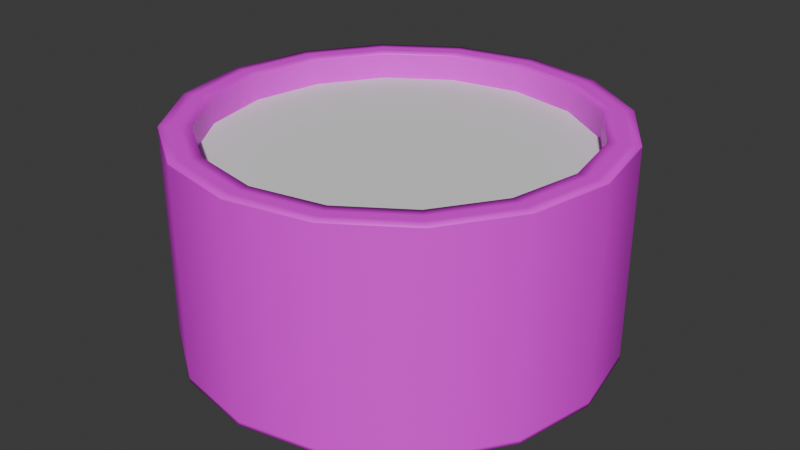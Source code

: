 # Source: well1.blend  (saved by Blender 4.1.24; exported with 4.5.12 LTS)
import bpy
from mathutils import Matrix  # noqa: F401  (used for matrix-valued properties, if any)

bpy.ops.wm.read_factory_settings(use_empty=True)
scene = bpy.context.scene
scene.name = 'Scene'

# ---- collections
col_collection = bpy.data.collections.new('Collection'); scene.collection.children.link(col_collection)

# ---- images (referenced by path relative to the original .blend; pixels are not part of the script)
import os
ASSET_DIR = os.environ.get("B2B_ASSET_DIR", "")  # directory of the original .blend (textures are referenced by path, not embedded)
HERE = os.path.dirname(os.path.abspath(__file__))  # packed textures are extracted next to this script under _unpacked/

def load_image(name, relpath, width, height, colorspace="sRGB"):
    """Load a texture the original file referenced (path relative to the .blend, or extracted next to this script)."""
    p = next((c for c in (os.path.join(HERE, relpath), os.path.join(ASSET_DIR, relpath)) if relpath and os.path.exists(c)), "")
    if p:
        img = bpy.data.images.load(p, check_existing=True)
        img.name = name
    else:  # same state as the original file: an image datablock whose file is absent (Cycles renders it pink)
        img = bpy.data.images.new(name, width, height)
        img.source = "FILE"
        img.filepath = "//" + (relpath or name)
    img.colorspace_settings.name = colorspace
    return img
img_mountain_rock_seamless_texture_2048x2048_png = load_image('Mountain rock seamless texture 2048x2048.png', 'textures/Mountain rock seamless texture 2048x2048.png', 1024, 1024, 'sRGB')

# ---- materials (node trees are filled in below, after node groups)
mat_material_001 = bpy.data.materials.new('Material.001')
mat_material_001.use_transparent_shadow = False

# ---- material node trees
mat_material_001.use_nodes = True; mat_material_001.node_tree.nodes.clear()
_N = mat_material_001.node_tree.nodes; _L = mat_material_001.node_tree.links
n0 = _N.new('ShaderNodeBsdfPrincipled'); n0.name = 'Principled BSDF'; n0.location = (10, 300)
n1 = _N.new('ShaderNodeOutputMaterial'); n1.name = 'Material Output'; n1.location = (300, 300)
n2 = _N.new('ShaderNodeTexImage'); n2.name = 'Image Texture'; n2.location = (-280, 280)
n2.image = img_mountain_rock_seamless_texture_2048x2048_png
_L.new(n0.outputs[0], n1.inputs[0])
_L.new(n2.outputs[0], n0.inputs[0])
n1.is_active_output = True

# ---- world
world_world = bpy.data.worlds.new('World'); scene.world = world_world
world_world.use_nodes = True; world_world.node_tree.nodes.clear()
_N = world_world.node_tree.nodes; _L = world_world.node_tree.links
n0 = _N.new('ShaderNodeOutputWorld'); n0.name = 'World Output'; n0.location = (300, 300)
n1 = _N.new('ShaderNodeBackground'); n1.name = 'Background'; n1.location = (10, 300)
n1.inputs[0].default_value = (0.05088, 0.05088, 0.05088, 1.0)
_L.new(n1.outputs[0], n0.inputs[0])
n0.is_active_output = True
world_world.color = (0.05088, 0.05088, 0.05088)
world_world.use_sun_shadow = False
world_world.sun_shadow_jitter_overblur = 0.0

# ---- meshes
me_cylinder = bpy.data.meshes.new('Cylinder')
me_cylinder.from_pydata([(0.0, 2.0, 0.0), (0.0, 1.727, 2.0), (0.7654, 1.848, 0.0), (0.661, 1.596, 2.0), (1.414, 1.414, 0.0), (1.221, 1.221, 2.0), (1.848, 0.7654, 0.0), (1.596, 0.661, 2.0), (2.0, 0.0, 0.0), (1.727, 0.0, 2.0), (1.848, -0.7654, 0.0), (1.596, -0.661, 2.0), (1.414, -1.414, 0.0), (1.221, -1.221, 2.0), (0.7654, -1.848, 0.0), (0.661, -1.596, 2.0), (0.0, -2.0, 0.0), (0.0, -1.727, 2.0), (-0.7654, -1.848, 0.0), (-0.661, -1.596, 2.0), (-1.414, -1.414, 0.0), (-1.221, -1.221, 2.0), (-1.848, -0.7654, 0.0), (-1.596, -0.661, 2.0), (-2.0, 0.0, 0.0), (-1.727, 0.0, 2.0), (-1.848, 0.7654, 0.0), (-1.596, 0.661, 2.0), (-1.414, 1.414, 0.0), (-1.221, 1.221, 2.0), (-0.7654, 1.848, 0.0), (-0.661, 1.596, 2.0), (0.7654, 1.848, 2.0), (0.0, 2.0, 2.0), (1.414, 1.414, 2.0), (1.848, 0.7654, 2.0), (2.0, 0.0, 2.0), (1.848, -0.7654, 2.0), (1.414, -1.414, 2.0), (0.7654, -1.848, 2.0), (0.0, -2.0, 2.0), (-0.7654, -1.848, 2.0), (-1.414, -1.414, 2.0), (-1.848, -0.7654, 2.0), (-2.0, 0.0, 2.0), (-1.848, 0.7654, 2.0), (-1.414, 1.414, 2.0), (-0.7654, 1.848, 2.0), (0.6639, 1.603, 0.8349), (-1.321e-09, 1.735, 0.8349), (1.227, 1.227, 0.8349), (1.603, 0.6639, 0.8349), (1.735, -3.773e-10, 0.8349), (1.603, -0.6639, 0.8349), (1.227, -1.227, 0.8349), (0.6639, -1.603, 0.8349), (-1.321e-09, -1.735, 0.8349), (-0.6639, -1.603, 0.8349), (-1.227, -1.227, 0.8349), (-1.603, -0.6639, 0.8349), (-1.735, -3.773e-10, 0.8349), (-1.603, 0.6639, 0.8349), (-1.227, 1.227, 0.8349), (-0.6639, 1.603, 0.8349), (-0.661, -1.596, 1.984), (-1.221, -1.221, 1.984), (1.221, 1.221, 1.984), (1.596, 0.661, 1.984), (-1.596, -0.661, 1.984), (1.727, 0.0, 1.984), (-1.727, 0.0, 1.984), (1.596, -0.661, 1.984), (-1.596, 0.661, 1.984), (1.221, -1.221, 1.984), (-1.221, 1.221, 1.984), (0.661, -1.596, 1.984), (-0.661, 1.596, 1.984), (0.0, -1.727, 1.984), (0.0, 1.727, 1.984), (0.661, 1.596, 1.984), (0.0, 1.909, 2.0), (0.0, 1.818, 2.0), (0.6958, 1.68, 2.0), (0.7306, 1.764, 2.0), (1.286, 1.286, 2.0), (1.35, 1.35, 2.0), (1.68, 0.6958, 2.0), (1.764, 0.7306, 2.0), (1.818, 0.0, 2.0), (1.909, 0.0, 2.0), (1.68, -0.6958, 2.0), (1.764, -0.7306, 2.0), (1.286, -1.286, 2.0), (1.35, -1.35, 2.0), (0.6958, -1.68, 2.0), (0.7306, -1.764, 2.0), (0.0, -1.818, 2.0), (0.0, -1.909, 2.0), (-0.6958, -1.68, 2.0), (-0.7306, -1.764, 2.0), (-1.286, -1.286, 2.0), (-1.35, -1.35, 2.0), (-1.68, -0.6958, 2.0), (-1.764, -0.7306, 2.0), (-1.818, 0.0, 2.0), (-1.909, 0.0, 2.0), (-1.68, 0.6958, 2.0), (-1.764, 0.7306, 2.0), (-1.286, 1.286, 2.0), (-1.35, 1.35, 2.0), (-0.6958, 1.68, 2.0), (-0.7306, 1.764, 2.0), (0.0, 2.0, 1.992), (0.7654, 1.848, 1.992), (1.414, 1.414, 1.992), (1.848, 0.7654, 1.992), (2.0, 0.0, 1.992), (1.848, -0.7654, 1.992), (1.414, -1.414, 1.992), (0.7654, -1.848, 1.992), (0.0, -2.0, 1.992), (-0.7654, -1.848, 1.992), (-1.414, -1.414, 1.992), (-1.848, -0.7654, 1.992), (-2.0, 0.0, 1.992), (-1.848, 0.7654, 1.992), (-1.414, 1.414, 1.992), (-0.7654, 1.848, 1.992), (0.7654, 1.848, 0.03486), (1.414, 1.414, 0.03486), (1.848, 0.7654, 0.03486), (2.0, 0.0, 0.03486), (1.848, -0.7654, 0.03486), (1.414, -1.414, 0.03486), (0.7654, -1.848, 0.03486), (0.0, -2.0, 0.03486), (-0.7654, -1.848, 0.03486), (-1.414, -1.414, 0.03486), (-1.848, -0.7654, 0.03486), (-2.0, 0.0, 0.03486), (-1.848, 0.7654, 0.03486), (-1.414, 1.414, 0.03486), (-0.7654, 1.848, 0.03486), (0.0, 2.0, 0.03486), (0.661, 1.596, 0.06271), (0.0, 1.727, 0.06271), (1.221, 1.221, 0.06271), (1.596, 0.661, 0.06271), (1.727, 0.0, 0.06271), (1.596, -0.661, 0.06271), (1.221, -1.221, 0.06271), (0.661, -1.596, 0.06271), (0.0, -1.727, 0.06271), (-0.661, -1.596, 0.06271), (-1.221, -1.221, 0.06271), (-1.596, -0.661, 0.06271), (-1.727, 0.0, 0.06271), (-1.596, 0.661, 0.06271), (-1.221, 1.221, 0.06271), (-0.661, 1.596, 0.06271)], [], [(112, 33, 32, 113), (113, 32, 34, 114), (114, 34, 35, 115), (115, 35, 36, 116), (116, 36, 37, 117), (117, 37, 38, 118), (118, 38, 39, 119), (119, 39, 40, 120), (120, 40, 41, 121), (121, 41, 42, 122), (122, 42, 43, 123), (123, 43, 44, 124), (124, 44, 45, 125), (125, 45, 46, 126), (65, 64, 153, 154), (126, 46, 47, 127), (127, 47, 33, 112), (0, 2, 4, 6, 8, 10, 12, 14, 16, 18, 20, 22, 24, 26, 28, 30), (80, 83, 32, 33), (83, 85, 34, 32), (85, 87, 35, 34), (87, 89, 36, 35), (89, 91, 37, 36), (91, 93, 38, 37), (93, 95, 39, 38), (95, 97, 40, 39), (97, 99, 41, 40), (99, 101, 42, 41), (101, 103, 43, 42), (103, 105, 44, 43), (105, 107, 45, 44), (107, 109, 46, 45), (109, 111, 47, 46), (111, 80, 33, 47), (67, 66, 146, 147), (68, 65, 154, 155), (69, 67, 147, 148), (70, 68, 155, 156), (71, 69, 148, 149), (72, 70, 156, 157), (73, 71, 149, 150), (74, 72, 157, 158), (75, 73, 150, 151), (76, 74, 158, 159), (77, 75, 151, 152), (79, 78, 145, 144), (78, 76, 159, 145), (64, 77, 152, 153), (66, 79, 144, 146), (5, 3, 79, 66), (19, 17, 77, 64), (1, 31, 76, 78), (3, 1, 78, 79), (17, 15, 75, 77), (31, 29, 74, 76), (15, 13, 73, 75), (29, 27, 72, 74), (13, 11, 71, 73), (27, 25, 70, 72), (11, 9, 69, 71), (25, 23, 68, 70), (9, 7, 67, 69), (23, 21, 65, 68), (7, 5, 66, 67), (21, 19, 64, 65), (31, 1, 81, 110), (110, 81, 80, 111), (29, 31, 110, 108), (108, 110, 111, 109), (27, 29, 108, 106), (106, 108, 109, 107), (25, 27, 106, 104), (104, 106, 107, 105), (23, 25, 104, 102), (102, 104, 105, 103), (21, 23, 102, 100), (100, 102, 103, 101), (19, 21, 100, 98), (98, 100, 101, 99), (17, 19, 98, 96), (96, 98, 99, 97), (15, 17, 96, 94), (94, 96, 97, 95), (13, 15, 94, 92), (92, 94, 95, 93), (11, 13, 92, 90), (90, 92, 93, 91), (9, 11, 90, 88), (88, 90, 91, 89), (7, 9, 88, 86), (86, 88, 89, 87), (5, 7, 86, 84), (84, 86, 87, 85), (3, 5, 84, 82), (82, 84, 85, 83), (1, 3, 82, 81), (81, 82, 83, 80), (142, 127, 112, 143), (141, 126, 127, 142), (140, 125, 126, 141), (139, 124, 125, 140), (138, 123, 124, 139), (137, 122, 123, 138), (136, 121, 122, 137), (135, 120, 121, 136), (134, 119, 120, 135), (133, 118, 119, 134), (132, 117, 118, 133), (131, 116, 117, 132), (130, 115, 116, 131), (129, 114, 115, 130), (128, 113, 114, 129), (143, 112, 113, 128), (0, 143, 128, 2), (2, 128, 129, 4), (4, 129, 130, 6), (6, 130, 131, 8), (8, 131, 132, 10), (10, 132, 133, 12), (12, 133, 134, 14), (14, 134, 135, 16), (16, 135, 136, 18), (18, 136, 137, 20), (20, 137, 138, 22), (22, 138, 139, 24), (24, 139, 140, 26), (26, 140, 141, 28), (28, 141, 142, 30), (30, 142, 143, 0), (49, 48, 144, 145), (48, 50, 146, 144), (50, 51, 147, 146), (51, 52, 148, 147), (52, 53, 149, 148), (53, 54, 150, 149), (54, 55, 151, 150), (55, 56, 152, 151), (56, 57, 153, 152), (57, 58, 154, 153), (58, 59, 155, 154), (59, 60, 156, 155), (60, 61, 157, 156), (61, 62, 158, 157), (62, 63, 159, 158), (63, 49, 145, 159)])
me_cylinder.polygons.foreach_set('use_smooth', [True] * 145)
_uv = me_cylinder.uv_layers.new(name='UVMap')
_uv.uv.foreach_set('vector', [0.2614, -0.4166, 0.2583, -0.4166, 0.2582, -0.6982, 0.2612, -0.6982, 0.2612, -0.6982, 0.2582, -0.6982, 0.2582, -1.003, 0.2612, -1.003, 0.2612, -1.003, 0.2582, -1.003, 0.2583, -1.284, 0.2614, -1.284, 0.2614, -1.284, 0.2583, -1.284, 0.2587, -1.5, 0.2618, -1.5, 0.2614, 0.6668, 0.2583, 0.6668, 0.2582, 0.3852, 0.2612, 0.3852, 0.2612, 0.3852, 0.2582, 0.3852, 0.2582, 0.08046, 0.2612, 0.08046, 0.2612, 0.08046, 0.2582, 0.08046, 0.2583, -0.2011, 0.2614, -0.2011, 0.2614, -0.2011, 0.2583, -0.2011, 0.2587, -0.4166, 0.2618, -0.4166, 1.043, -0.4166, 1.04, -0.4166, 1.04, -0.6982, 1.043, -0.6982, 1.043, -0.6982, 1.04, -0.6982, 1.04, -1.003, 1.043, -1.003, 1.043, -1.003, 1.04, -1.003, 1.04, -1.284, 1.043, -1.284, 1.043, -1.284, 1.04, -1.284, 1.04, -1.5, 1.043, -1.5, 1.043, 0.6668, 1.04, 0.6668, 1.04, 0.3852, 1.043, 0.3852, 1.043, 0.3852, 1.04, 0.3852, 1.04, 0.08046, 1.043, 0.08046, -1.267, 2.071, -1.267, 1.807, -0.5169, 1.807, -0.5169, 2.071, 1.043, 0.08046, 1.04, 0.08046, 1.04, -0.2011, 1.043, -0.2011, 1.043, -0.2011, 1.04, -0.2011, 1.04, -0.4166, 1.043, -0.4166, 0.2582, -0.5815, 0.1415, -0.3, -0.07398, -0.08448, -0.3555, 0.03215, -0.6603, 0.03215, -0.9419, -0.08448, -1.157, -0.3, -1.274, -0.5815, -1.274, -0.8863, -1.157, -1.168, -0.9419, -1.383, -0.6603, -1.5, -0.3555, -1.5, -0.07398, -1.383, 0.1415, -1.168, 0.2582, -0.8863, -1.239, 0.9437, -1.128, 1.212, -1.157, 1.232, -1.274, 0.9506, -1.128, 1.212, -0.9222, 1.418, -0.9419, 1.448, -1.157, 1.232, -0.9222, 1.418, -0.6534, 1.529, -0.6603, 1.564, -0.9419, 1.448, -0.6534, 1.529, -0.3625, 1.529, -0.3555, 1.564, -0.6603, 1.564, -0.3625, 1.529, -0.0937, 1.418, -0.07398, 1.448, -0.3555, 1.564, -0.0937, 1.418, 0.112, 1.212, 0.1415, 1.232, -0.07398, 1.448, 0.112, 1.212, 0.2233, 0.9437, 0.2582, 0.9506, 0.1415, 1.232, 0.2233, 0.9437, 0.2233, 0.6528, 0.2582, 0.6458, 0.2582, 0.9506, 0.2233, 0.6528, 0.112, 0.384, 0.1415, 0.3643, 0.2582, 0.6458, 0.112, 0.384, -0.0937, 0.1783, -0.07398, 0.1488, 0.1415, 0.3643, -0.0937, 0.1783, -0.3625, 0.06697, -0.3555, 0.03215, -0.07398, 0.1488, -0.3625, 0.06697, -0.6534, 0.06697, -0.6603, 0.03215, -0.3555, 0.03215, -0.6534, 0.06697, -0.9222, 0.1783, -0.9419, 0.1488, -0.6603, 0.03215, -0.9222, 0.1783, -1.128, 0.384, -1.157, 0.3643, -0.9419, 0.1488, -1.128, 0.384, -1.239, 0.6528, -1.274, 0.6458, -1.157, 0.3643, -1.239, 0.6528, -1.239, 0.9437, -1.274, 0.9506, -1.274, 0.6458, -0.5105, 2.314, -0.5103, 2.071, 0.2401, 2.071, 0.24, 2.314, -1.268, 2.314, -1.267, 2.071, -0.5169, 2.071, -0.5171, 2.314, -0.5108, 2.5, -0.5105, 2.314, 0.24, 2.314, 0.2397, 2.5, -1.268, 2.5, -1.268, 2.314, -0.5171, 2.314, -0.5174, 2.5, 0.2468, 1.807, 0.2466, 1.564, 0.997, 1.564, 0.9972, 1.807, 1.004, 1.807, 1.004, 1.564, 1.754, 1.564, 1.754, 1.807, 0.2468, 2.071, 0.2468, 1.807, 0.9972, 1.807, 0.9972, 2.071, 1.004, 2.071, 1.004, 1.807, 1.754, 1.807, 1.754, 2.071, 0.2466, 2.314, 0.2468, 2.071, 0.9972, 2.071, 0.997, 2.314, 1.004, 2.314, 1.004, 2.071, 1.754, 2.071, 1.754, 2.314, 0.2463, 2.5, 0.2466, 2.314, 0.997, 2.314, 0.9967, 2.5, -0.5103, 1.807, -0.5105, 1.564, 0.24, 1.564, 0.2401, 1.807, 1.003, 2.5, 1.004, 2.314, 1.754, 2.314, 1.754, 2.5, -1.267, 1.807, -1.268, 1.564, -0.5171, 1.564, -0.5169, 1.807, -0.5103, 2.071, -0.5103, 1.807, 0.2401, 1.807, 0.2401, 2.071, -0.5165, 2.071, -0.5165, 1.807, -0.5103, 1.807, -0.5103, 2.071, -1.274, 1.807, -1.274, 1.564, -1.268, 1.564, -1.267, 1.807, 0.9972, 2.5, 0.9975, 2.314, 1.004, 2.314, 1.003, 2.5, -0.5165, 1.807, -0.5166, 1.564, -0.5105, 1.564, -0.5103, 1.807, 0.2401, 2.5, 0.2404, 2.314, 0.2466, 2.314, 0.2463, 2.5, 0.9975, 2.314, 0.9977, 2.071, 1.004, 2.071, 1.004, 2.314, 0.2404, 2.314, 0.2406, 2.071, 0.2468, 2.071, 0.2466, 2.314, 0.9977, 2.071, 0.9977, 1.807, 1.004, 1.807, 1.004, 2.071, 0.2406, 2.071, 0.2406, 1.807, 0.2468, 1.807, 0.2468, 2.071, 0.9977, 1.807, 0.9975, 1.564, 1.004, 1.564, 1.004, 1.807, 0.2406, 1.807, 0.2404, 1.564, 0.2466, 1.564, 0.2468, 1.807, -1.274, 2.5, -1.274, 2.314, -1.268, 2.314, -1.268, 2.5, -0.5169, 2.5, -0.5166, 2.314, -0.5105, 2.314, -0.5108, 2.5, -1.274, 2.314, -1.274, 2.071, -1.267, 2.071, -1.268, 2.314, -0.5166, 2.314, -0.5165, 2.071, -0.5103, 2.071, -0.5105, 2.314, -1.274, 2.071, -1.274, 1.807, -1.267, 1.807, -1.267, 2.071, -1.17, 0.6666, -1.17, 0.9298, -1.204, 0.9368, -1.204, 0.6597, -1.204, 0.6597, -1.204, 0.9368, -1.239, 0.9437, -1.239, 0.6528, -1.069, 0.4234, -1.17, 0.6666, -1.204, 0.6597, -1.098, 0.4037, -1.098, 0.4037, -1.204, 0.6597, -1.239, 0.6528, -1.128, 0.384, -0.8827, 0.2373, -1.069, 0.4234, -1.098, 0.4037, -0.9024, 0.2078, -0.9024, 0.2078, -1.098, 0.4037, -1.128, 0.384, -0.9222, 0.1783, -0.6395, 0.1366, -0.8827, 0.2373, -0.9024, 0.2078, -0.6465, 0.1018, -0.6465, 0.1018, -0.9024, 0.2078, -0.9222, 0.1783, -0.6534, 0.06697, -0.3763, 0.1366, -0.6395, 0.1366, -0.6465, 0.1018, -0.3694, 0.1018, -0.3694, 0.1018, -0.6465, 0.1018, -0.6534, 0.06697, -0.3625, 0.06697, -0.1331, 0.2373, -0.3763, 0.1366, -0.3694, 0.1018, -0.1134, 0.2078, -0.1134, 0.2078, -0.3694, 0.1018, -0.3625, 0.06697, -0.0937, 0.1783, 0.05298, 0.4234, -0.1331, 0.2373, -0.1134, 0.2078, 0.0825, 0.4037, 0.0825, 0.4037, -0.1134, 0.2078, -0.0937, 0.1783, 0.112, 0.384, 0.1537, 0.6666, 0.05298, 0.4234, 0.0825, 0.4037, 0.1885, 0.6597, 0.1885, 0.6597, 0.0825, 0.4037, 0.112, 0.384, 0.2233, 0.6528, 0.1537, 0.9298, 0.1537, 0.6666, 0.1885, 0.6597, 0.1885, 0.9368, 0.1885, 0.9368, 0.1885, 0.6597, 0.2233, 0.6528, 0.2233, 0.9437, 0.05298, 1.173, 0.1537, 0.9298, 0.1885, 0.9368, 0.0825, 1.193, 0.0825, 1.193, 0.1885, 0.9368, 0.2233, 0.9437, 0.112, 1.212, -0.1331, 1.359, 0.05298, 1.173, 0.0825, 1.193, -0.1134, 1.389, -0.1134, 1.389, 0.0825, 1.193, 0.112, 1.212, -0.0937, 1.418, -0.3763, 1.46, -0.1331, 1.359, -0.1134, 1.389, -0.3694, 1.495, -0.3694, 1.495, -0.1134, 1.389, -0.0937, 1.418, -0.3625, 1.529, -0.6395, 1.46, -0.3763, 1.46, -0.3694, 1.495, -0.6465, 1.495, -0.6465, 1.495, -0.3694, 1.495, -0.3625, 1.529, -0.6534, 1.529, -0.8827, 1.359, -0.6395, 1.46, -0.6465, 1.495, -0.9024, 1.389, -0.9024, 1.389, -0.6465, 1.495, -0.6534, 1.529, -0.9222, 1.418, -1.069, 1.173, -0.8827, 1.359, -0.9024, 1.389, -1.098, 1.193, -1.098, 1.193, -0.9024, 1.389, -0.9222, 1.418, -1.128, 1.212, -1.17, 0.9298, -1.069, 1.173, -1.098, 1.193, -1.204, 0.9368, -1.204, 0.9368, -1.098, 1.193, -1.128, 1.212, -1.239, 0.9437, 1.807, -0.2011, 1.043, -0.2011, 1.043, -0.4166, 1.808, -0.4166, 1.807, 0.08046, 1.043, 0.08046, 1.043, -0.2011, 1.807, -0.2011, 1.807, 0.3852, 1.043, 0.3852, 1.043, 0.08046, 1.807, 0.08046, 1.807, 0.6668, 1.043, 0.6668, 1.043, 0.3852, 1.807, 0.3852, 1.807, -1.284, 1.043, -1.284, 1.043, -1.5, 1.808, -1.5, 1.807, -1.003, 1.043, -1.003, 1.043, -1.284, 1.807, -1.284, 1.807, -0.6982, 1.043, -0.6982, 1.043, -1.003, 1.807, -1.003, 1.807, -0.4166, 1.043, -0.4166, 1.043, -0.6982, 1.807, -0.6982, 1.026, -0.2011, 0.2614, -0.2011, 0.2618, -0.4166, 1.026, -0.4166, 1.026, 0.08046, 0.2612, 0.08046, 0.2614, -0.2011, 1.026, -0.2011, 1.026, 0.3852, 0.2612, 0.3852, 0.2612, 0.08046, 1.026, 0.08046, 1.026, 0.6668, 0.2614, 0.6668, 0.2612, 0.3852, 1.026, 0.3852, 1.026, -1.284, 0.2614, -1.284, 0.2618, -1.5, 1.026, -1.5, 1.026, -1.003, 0.2612, -1.003, 0.2614, -1.284, 1.026, -1.284, 1.026, -0.6982, 0.2612, -0.6982, 0.2612, -1.003, 1.026, -1.003, 1.026, -0.4166, 0.2614, -0.4166, 0.2612, -0.6982, 1.026, -0.6982, 1.039, -0.4166, 1.026, -0.4166, 1.026, -0.6982, 1.039, -0.6982, 1.039, -0.6982, 1.026, -0.6982, 1.026, -1.003, 1.039, -1.003, 1.039, -1.003, 1.026, -1.003, 1.026, -1.284, 1.039, -1.284, 1.039, -1.284, 1.026, -1.284, 1.026, -1.5, 1.04, -1.5, 1.039, 0.6668, 1.026, 0.6668, 1.026, 0.3852, 1.039, 0.3852, 1.039, 0.3852, 1.026, 0.3852, 1.026, 0.08046, 1.039, 0.08046, 1.039, 0.08046, 1.026, 0.08046, 1.026, -0.2011, 1.039, -0.2011, 1.039, -0.2011, 1.026, -0.2011, 1.026, -0.4166, 1.04, -0.4166, 1.821, -0.4166, 1.807, -0.4166, 1.807, -0.6982, 1.821, -0.6982, 1.821, -0.6982, 1.807, -0.6982, 1.807, -1.003, 1.821, -1.003, 1.821, -1.003, 1.807, -1.003, 1.807, -1.284, 1.821, -1.284, 1.821, -1.284, 1.807, -1.284, 1.808, -1.5, 1.821, -1.5, 1.821, 0.6668, 1.807, 0.6668, 1.807, 0.3852, 1.821, 0.3852, 1.821, 0.3852, 1.807, 0.3852, 1.807, 0.08046, 1.821, 0.08046, 1.821, 0.08046, 1.807, 0.08046, 1.807, -0.2011, 1.821, -0.2011, 1.821, -0.2011, 1.807, -0.2011, 1.808, -0.4166, 1.821, -0.4166, 2.123, -1.5, 2.123, -1.256, 1.822, -1.255, 1.821, -1.498, 2.123, -1.256, 2.123, -0.9914, 1.822, -0.9919, 1.822, -1.255, 2.123, -0.9914, 2.123, -0.7472, 1.822, -0.7487, 1.822, -0.9919, 2.123, -0.7472, 2.123, -0.5603, 1.821, -0.5626, 1.822, -0.7487, 2.123, -0.5603, 2.123, -0.3161, 1.822, -0.3154, 1.821, -0.5586, 2.123, -0.3161, 2.123, -0.05173, 1.822, -0.05219, 1.822, -0.3154, 2.123, -0.05173, 2.123, 0.1925, 1.822, 0.191, 1.822, -0.05219, 2.123, 0.1925, 2.123, 0.3794, 1.821, 0.3771, 1.822, 0.191, 2.123, 0.3794, 2.123, 0.6236, 1.822, 0.6243, 1.821, 0.3811, 2.123, 0.6236, 2.123, 0.888, 1.822, 0.8875, 1.822, 0.6243, 2.123, 0.888, 2.123, 1.132, 1.822, 1.131, 1.822, 0.8875, 2.123, 1.132, 2.123, 1.319, 1.821, 1.317, 1.822, 1.131, 2.123, 1.319, 2.123, 1.563, 1.822, 1.564, 1.821, 1.321, 2.123, 1.563, 2.123, 1.828, 1.822, 1.827, 1.822, 1.564, 2.123, 1.828, 2.123, 2.072, 1.822, 2.07, 1.822, 1.827, 2.123, 2.072, 2.123, 2.259, 1.821, 2.257, 1.822, 2.07])
me_cylinder.materials.append(mat_material_001)
me_cylinder.update()
me_cylinder_002 = bpy.data.meshes.new('Cylinder.002')
me_cylinder_002.from_pydata([(0.6639, 1.603, 0.8349), (-1.321e-09, 1.735, 0.8349), (1.227, 1.227, 0.8349), (1.603, 0.6639, 0.8349), (1.735, -3.773e-10, 0.8349), (1.603, -0.6639, 0.8349), (1.227, -1.227, 0.8349), (0.6639, -1.603, 0.8349), (-1.321e-09, -1.735, 0.8349), (-0.6639, -1.603, 0.8349), (-1.227, -1.227, 0.8349), (-1.603, -0.6639, 0.8349), (-1.735, -3.773e-10, 0.8349), (-1.603, 0.6639, 0.8349), (-1.227, 1.227, 0.8349), (-0.6639, 1.603, 0.8349), (0.6639, 1.603, 1.145), (-1.321e-09, 1.735, 1.145), (1.227, 1.227, 1.145), (1.603, 0.6639, 1.145), (1.735, -3.773e-10, 1.145), (1.603, -0.6639, 1.145), (1.227, -1.227, 1.145), (0.6639, -1.603, 1.145), (-1.321e-09, -1.735, 1.145), (-0.6639, -1.603, 1.145), (-1.227, -1.227, 1.145), (-1.603, -0.6639, 1.145), (-1.735, -3.773e-10, 1.145), (-1.603, 0.6639, 1.145), (-1.227, 1.227, 1.145), (-0.6639, 1.603, 1.145), (0.6639, 1.603, 1.35), (-1.321e-09, 1.735, 1.35), (1.227, 1.227, 1.35), (1.603, 0.6639, 1.35), (1.735, -3.773e-10, 1.35), (1.603, -0.6639, 1.35), (1.227, -1.227, 1.35), (0.6639, -1.603, 1.35), (-1.321e-09, -1.735, 1.35), (-0.6639, -1.603, 1.35), (-1.227, -1.227, 1.35), (-1.603, -0.6639, 1.35), (-1.735, -3.773e-10, 1.35), (-1.603, 0.6639, 1.35), (-1.227, 1.227, 1.35), (-0.6639, 1.603, 1.35), (0.6639, 1.603, 1.518), (-1.321e-09, 1.735, 1.518), (1.227, 1.227, 1.518), (1.603, 0.6639, 1.518), (1.735, -3.773e-10, 1.518), (1.603, -0.6639, 1.518), (1.227, -1.227, 1.518), (0.6639, -1.603, 1.518), (-1.321e-09, -1.735, 1.518), (-0.6639, -1.603, 1.518), (-1.227, -1.227, 1.518), (-1.603, -0.6639, 1.518), (-1.735, -3.773e-10, 1.518), (-1.603, 0.6639, 1.518), (-1.227, 1.227, 1.518), (-0.6639, 1.603, 1.518), (0.6639, 1.603, 1.783), (-1.321e-09, 1.735, 1.783), (1.227, 1.227, 1.783), (1.603, 0.6639, 1.783), (1.735, -3.773e-10, 1.783), (1.603, -0.6639, 1.783), (1.227, -1.227, 1.783), (0.6639, -1.603, 1.783), (-1.321e-09, -1.735, 1.783), (-0.6639, -1.603, 1.783), (-1.227, -1.227, 1.783), (-1.603, -0.6639, 1.783), (-1.735, -3.773e-10, 1.783), (-1.603, 0.6639, 1.783), (-1.227, 1.227, 1.783), (-0.6639, 1.603, 1.783), (0.6639, 1.603, 2.011), (-1.321e-09, 1.735, 2.011), (1.227, 1.227, 2.011), (1.603, 0.6639, 2.011), (1.735, -3.773e-10, 2.011), (1.603, -0.6639, 2.011), (1.227, -1.227, 2.011), (0.6639, -1.603, 2.011), (-1.321e-09, -1.735, 2.011), (-0.6639, -1.603, 2.011), (-1.227, -1.227, 2.011), (-1.603, -0.6639, 2.011), (-1.735, -3.773e-10, 2.011), (-1.603, 0.6639, 2.011), (-1.227, 1.227, 2.011), (-0.6639, 1.603, 2.011), (0.6639, 1.603, 2.185), (-1.321e-09, 1.735, 2.185), (1.227, 1.227, 2.185), (1.603, 0.6639, 2.185), (1.735, -3.773e-10, 2.185), (1.603, -0.6639, 2.185), (1.227, -1.227, 2.185), (0.6639, -1.603, 2.185), (-1.321e-09, -1.735, 2.185), (-0.6639, -1.603, 2.185), (-1.227, -1.227, 2.185), (-1.603, -0.6639, 2.185), (-1.735, -3.773e-10, 2.185), (-1.603, 0.6639, 2.185), (-1.227, 1.227, 2.185), (-0.6639, 1.603, 2.185), (0.6639, 1.603, 2.383), (-1.321e-09, 1.735, 2.383), (1.227, 1.227, 2.383), (1.603, 0.6639, 2.383), (1.735, -3.773e-10, 2.383), (1.603, -0.6639, 2.383), (1.227, -1.227, 2.383), (0.6639, -1.603, 2.383), (-1.321e-09, -1.735, 2.383), (-0.6639, -1.603, 2.383), (-1.227, -1.227, 2.383), (-1.603, -0.6639, 2.383), (-1.735, -3.773e-10, 2.383), (-1.603, 0.6639, 2.383), (-1.227, 1.227, 2.383), (-0.6639, 1.603, 2.383)], [], [(0, 1, 15, 14, 13, 12, 11, 10, 9, 8, 7, 6, 5, 4, 3, 2), (16, 17, 31, 30, 29, 28, 27, 26, 25, 24, 23, 22, 21, 20, 19, 18), (32, 33, 47, 46, 45, 44, 43, 42, 41, 40, 39, 38, 37, 36, 35, 34), (48, 49, 63, 62, 61, 60, 59, 58, 57, 56, 55, 54, 53, 52, 51, 50), (64, 65, 79, 78, 77, 76, 75, 74, 73, 72, 71, 70, 69, 68, 67, 66), (80, 81, 95, 94, 93, 92, 91, 90, 89, 88, 87, 86, 85, 84, 83, 82), (96, 97, 111, 110, 109, 108, 107, 106, 105, 104, 103, 102, 101, 100, 99, 98), (112, 113, 127, 126, 125, 124, 123, 122, 121, 120, 119, 118, 117, 116, 115, 114)])
me_cylinder_002.polygons.foreach_set('use_smooth', [True] * 8)
_uv = me_cylinder_002.uv_layers.new(name='UVMap')
_uv.uv.foreach_set('vector', [0.3258, 0.4331, 0.25, 0.4481, 0.1742, 0.4331, 0.1099, 0.3901, 0.06695, 0.3258, 0.05187, 0.25, 0.06695, 0.1742, 0.1099, 0.1099, 0.1742, 0.06695, 0.25, 0.05187, 0.3258, 0.06695, 0.3901, 0.1099, 0.4331, 0.1742, 0.4481, 0.25, 0.4331, 0.3258, 0.3901, 0.3901, 0.3258, 0.4331, 0.25, 0.4481, 0.1742, 0.4331, 0.1099, 0.3901, 0.06695, 0.3258, 0.05187, 0.25, 0.06695, 0.1742, 0.1099, 0.1099, 0.1742, 0.06695, 0.25, 0.05187, 0.3258, 0.06695, 0.3901, 0.1099, 0.4331, 0.1742, 0.4481, 0.25, 0.4331, 0.3258, 0.3901, 0.3901, 0.3258, 0.4331, 0.25, 0.4481, 0.1742, 0.4331, 0.1099, 0.3901, 0.06695, 0.3258, 0.05187, 0.25, 0.06695, 0.1742, 0.1099, 0.1099, 0.1742, 0.06695, 0.25, 0.05187, 0.3258, 0.06695, 0.3901, 0.1099, 0.4331, 0.1742, 0.4481, 0.25, 0.4331, 0.3258, 0.3901, 0.3901, 0.3258, 0.4331, 0.25, 0.4481, 0.1742, 0.4331, 0.1099, 0.3901, 0.06695, 0.3258, 0.05187, 0.25, 0.06695, 0.1742, 0.1099, 0.1099, 0.1742, 0.06695, 0.25, 0.05187, 0.3258, 0.06695, 0.3901, 0.1099, 0.4331, 0.1742, 0.4481, 0.25, 0.4331, 0.3258, 0.3901, 0.3901, 0.3258, 0.4331, 0.25, 0.4481, 0.1742, 0.4331, 0.1099, 0.3901, 0.06695, 0.3258, 0.05187, 0.25, 0.06695, 0.1742, 0.1099, 0.1099, 0.1742, 0.06695, 0.25, 0.05187, 0.3258, 0.06695, 0.3901, 0.1099, 0.4331, 0.1742, 0.4481, 0.25, 0.4331, 0.3258, 0.3901, 0.3901, 0.3258, 0.4331, 0.25, 0.4481, 0.1742, 0.4331, 0.1099, 0.3901, 0.06695, 0.3258, 0.05187, 0.25, 0.06695, 0.1742, 0.1099, 0.1099, 0.1742, 0.06695, 0.25, 0.05187, 0.3258, 0.06695, 0.3901, 0.1099, 0.4331, 0.1742, 0.4481, 0.25, 0.4331, 0.3258, 0.3901, 0.3901, 0.3258, 0.4331, 0.25, 0.4481, 0.1742, 0.4331, 0.1099, 0.3901, 0.06695, 0.3258, 0.05187, 0.25, 0.06695, 0.1742, 0.1099, 0.1099, 0.1742, 0.06695, 0.25, 0.05187, 0.3258, 0.06695, 0.3901, 0.1099, 0.4331, 0.1742, 0.4481, 0.25, 0.4331, 0.3258, 0.3901, 0.3901, 0.3258, 0.4331, 0.25, 0.4481, 0.1742, 0.4331, 0.1099, 0.3901, 0.06695, 0.3258, 0.05187, 0.25, 0.06695, 0.1742, 0.1099, 0.1099, 0.1742, 0.06695, 0.25, 0.05187, 0.3258, 0.06695, 0.3901, 0.1099, 0.4331, 0.1742, 0.4481, 0.25, 0.4331, 0.3258, 0.3901, 0.3901])
me_cylinder_002.update()

# ---- objects
ob_cylinder = bpy.data.objects.new('Cylinder', me_cylinder)
ob_shadowfade = bpy.data.objects.new('shadowfade', me_cylinder_002)

# ---- transforms, parenting, visibility, modifiers, constraints
ob_cylinder.location = (0.0, 0.0, 0.0)
ob_shadowfade.location = (0.0, 0.0, -0.6335)

# ---- collection membership
col_collection.objects.link(ob_cylinder)
col_collection.objects.link(ob_shadowfade)

# ---- scene / render settings (as saved in the file)
scene.frame_start = 1; scene.frame_end = 250; scene.frame_set(1)
scene.render.engine = 'BLENDER_EEVEE_NEXT'
scene.cycles.sampling_pattern = 'TABULATED_SOBOL'
scene.eevee.ray_tracing_options.trace_max_roughness = 0.0
bpy.context.view_layer.update()

# ---- added for rendering (the .blend has no active camera and no usable light): camera, sun
cam_auto = bpy.data.cameras.new('AutoCamera')
cam_auto.lens = 50.0
cam_auto.sensor_width = 36.0
cam_auto.clip_end = 1000.0
ob_auto_camera = bpy.data.objects.new('AutoCamera', cam_auto)
scene.collection.objects.link(ob_auto_camera)
ob_auto_camera.location = (5.55135, -6.66162, 5.44108)
ob_auto_camera.rotation_euler = (1.09748, -7.21219e-08, 0.694738)
scene.camera = ob_auto_camera
light_auto_sun = bpy.data.lights.new('AutoSun', 'SUN')
light_auto_sun.energy = 3.0
light_auto_sun.angle = 0.0523599
ob_auto_sun = bpy.data.objects.new('AutoSun', light_auto_sun)
scene.collection.objects.link(ob_auto_sun)
ob_auto_sun.rotation_euler = (0.872665, 0.174533, 0.523599)
bpy.context.view_layer.update()
